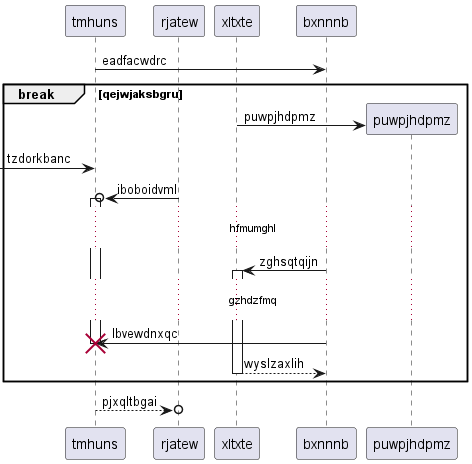

The diagram above was rendered by PlantUML. Its source (embedded in the PNG):
@startuml
participant tmhuns as 0
participant rjatew as 1
participant xltxte as 2
participant bxnnnb as 3
0 -> 3: eadfacwdrc
break qejwjaksbgru
create participant puwpjhdpmz as 4
2 -> 4 : puwpjhdpmz
 [-> 0: tzdorkbanc
1 ->o 0++ : iboboidvml
...hfmumghl...
3 -> 2++ : zghsqtqijn
...gzhdzfmq...
3 -> 0!! : lbvewdnxqc
return wyslzaxlih
end
return pjxqltbgai
@enduml